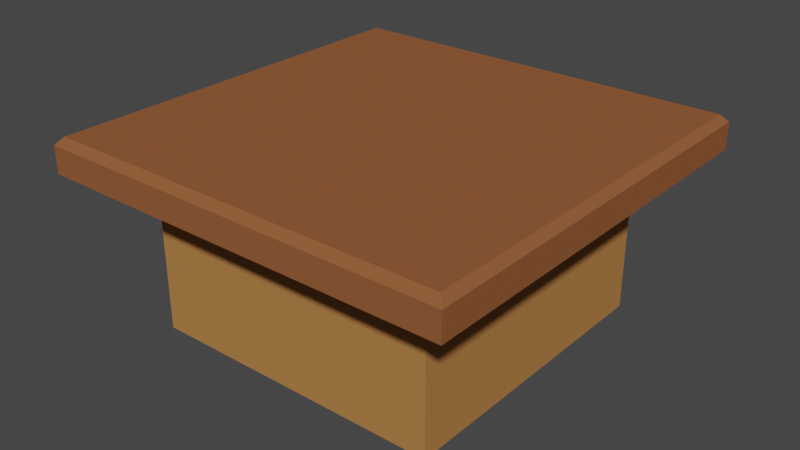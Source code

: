# Source: table1.blend  (saved by Blender 3.3.6; exported with 4.5.12 LTS)
import bpy
from mathutils import Matrix  # noqa: F401  (used for matrix-valued properties, if any)

bpy.ops.wm.read_factory_settings(use_empty=True)
scene = bpy.context.scene
scene.name = 'Scene'

# ---- collections
col_collection = bpy.data.collections.new('Collection'); scene.collection.children.link(col_collection)

# ---- materials (node trees are filled in below, after node groups)
mat_table1_tabletopmat = bpy.data.materials.new('Table1_tabletopMat')
mat_table1_tabletopmat.alpha_threshold = 0.0
mat_table1_tabletopmat.use_transparent_shadow = False
mat_table1_tabletopmat.roughness = 0.5
mat_table1_tabletopmat.line_color = (0.0, 0.0, 0.0, 1.0)
mat_table1_bodymat = bpy.data.materials.new('Table1_bodyMat')
mat_table1_bodymat.use_transparent_shadow = False

# ---- material node trees
mat_table1_tabletopmat.use_nodes = True; mat_table1_tabletopmat.node_tree.nodes.clear()
_N = mat_table1_tabletopmat.node_tree.nodes; _L = mat_table1_tabletopmat.node_tree.links
n0 = _N.new('ShaderNodeOutputMaterial'); n0.name = 'Material Output'; n0.location = (300, 300)
n1 = _N.new('ShaderNodeBsdfPrincipled'); n1.name = 'Principled BSDF'; n1.location = (10, 300)
n1.distribution = 'GGX'
n1.subsurface_method = 'RANDOM_WALK_SKIN'
n1.inputs[0].default_value = (0.281, 0.102, 0.04038, 1.0)
n1.inputs[2].default_value = 1.0
n1.inputs[3].default_value = 0.0
n1.inputs[11].default_value = 1.01
n1.inputs[13].default_value = 0.0
n1.inputs[20].default_value = 0.0
n1.inputs[27].default_value = (0.0, 0.0, 0.0, 1.0)
n1.inputs[28].default_value = 1.0
_L.new(n1.outputs[0], n0.inputs[0])
n0.is_active_output = True
mat_table1_bodymat.use_nodes = True; mat_table1_bodymat.node_tree.nodes.clear()
_N = mat_table1_bodymat.node_tree.nodes; _L = mat_table1_bodymat.node_tree.links
n0 = _N.new('ShaderNodeBsdfPrincipled'); n0.name = 'Principled BSDF'; n0.location = (10, 300)
n0.distribution = 'GGX'
n0.subsurface_method = 'RANDOM_WALK_SKIN'
n0.inputs[0].default_value = (0.448, 0.2022, 0.06468, 1.0)
n0.inputs[2].default_value = 1.0
n0.inputs[3].default_value = 0.0
n0.inputs[11].default_value = 1.01
n0.inputs[13].default_value = 0.0
n0.inputs[20].default_value = 0.0
n0.inputs[27].default_value = (0.0, 0.0, 0.0, 1.0)
n0.inputs[28].default_value = 1.0
n1 = _N.new('ShaderNodeOutputMaterial'); n1.name = 'Material Output'; n1.location = (300, 300)
_L.new(n0.outputs[0], n1.inputs[0])
n1.is_active_output = True

# ---- world
world_world = bpy.data.worlds.new('World'); scene.world = world_world
world_world.use_nodes = True; world_world.node_tree.nodes.clear()
_N = world_world.node_tree.nodes; _L = world_world.node_tree.links
n0 = _N.new('ShaderNodeOutputWorld'); n0.name = 'World Output'; n0.location = (300, 300)
n1 = _N.new('ShaderNodeBackground'); n1.name = 'Background'; n1.location = (10, 300)
n1.inputs[0].default_value = (0.05088, 0.05088, 0.05088, 1.0)
_L.new(n1.outputs[0], n0.inputs[0])
n0.is_active_output = True
world_world.color = (0.05088, 0.05088, 0.05088)
world_world.use_sun_shadow = False
world_world.sun_shadow_jitter_overblur = 0.0

# ---- meshes
me_cube = bpy.data.meshes.new('Cube')
me_cube.from_pydata([(0.75, 0.75, 0.8), (0.75, 0.75, 0.0), (0.75, -0.75, 0.8), (0.75, -0.75, 0.0), (-0.75, 0.75, 0.8), (-0.75, 0.75, 0.0), (-0.75, -0.75, 0.8), (-0.75, -0.75, 0.0), (1.043, -1.043, 0.8), (-1.043, -1.043, 0.8), (1.043, 1.043, 0.8), (-1.043, 1.043, 0.8), (1.043, -1.043, 0.9349), (-1.043, -1.043, 0.9349), (1.043, 1.043, 0.9349), (-1.043, 1.043, 0.9349), (1.009, -1.009, 0.972), (-1.009, -1.009, 0.972), (1.009, 1.009, 0.972), (-1.009, 1.009, 0.972)], [], [(4, 6, 9, 11), (3, 2, 6, 7), (7, 6, 4, 5), (5, 1, 3, 7), (1, 0, 2, 3), (5, 4, 0, 1), (10, 11, 15, 14), (2, 0, 10, 8), (0, 4, 11, 10), (6, 2, 8, 9), (15, 13, 17, 19), (8, 10, 14, 12), (11, 9, 13, 15), (9, 8, 12, 13), (18, 19, 17, 16), (13, 12, 16, 17), (14, 15, 19, 18), (12, 14, 18, 16)])
me_cube.polygons.foreach_set('material_index', [0, 1, 1, 0, 1, 1, 0, 0, 0, 0, 0, 0, 0, 0, 0, 0, 0, 0])
_uv = me_cube.uv_layers.new(name='UVMap')
_uv.uv.foreach_set('vector', [0.625, 0.25, 0.625, 0.0, 0.625, 0.0, 0.625, 0.25, 0.375, 0.75, 0.625, 0.75, 0.625, 1.0, 0.375, 1.0, 0.375, 0.0, 0.625, 0.0, 0.625, 0.25, 0.375, 0.25, 0.125, 0.5, 0.375, 0.5, 0.375, 0.75, 0.125, 0.75, 0.375, 0.5, 0.625, 0.5, 0.625, 0.75, 0.375, 0.75, 0.375, 0.25, 0.625, 0.25, 0.625, 0.5, 0.375, 0.5, 0.625, 0.5, 0.625, 0.25, 0.625, 0.25, 0.625, 0.5, 0.625, 0.75, 0.625, 0.5, 0.625, 0.5, 0.625, 0.75, 0.625, 0.5, 0.625, 0.25, 0.625, 0.25, 0.625, 0.5, 0.625, 1.0, 0.625, 0.75, 0.625, 0.75, 0.625, 1.0, 0.625, 0.25, 0.625, 0.0, 0.625, 0.0, 0.625, 0.25, 0.625, 0.75, 0.625, 0.5, 0.625, 0.5, 0.625, 0.75, 0.625, 0.25, 0.625, 0.0, 0.625, 0.0, 0.625, 0.25, 0.625, 1.0, 0.625, 0.75, 0.625, 0.75, 0.625, 1.0, 0.625, 0.5, 0.875, 0.5, 0.875, 0.75, 0.625, 0.75, 0.625, 1.0, 0.625, 0.75, 0.625, 0.75, 0.625, 1.0, 0.625, 0.5, 0.625, 0.25, 0.625, 0.25, 0.625, 0.5, 0.625, 0.75, 0.625, 0.5, 0.625, 0.5, 0.625, 0.75])
me_cube.materials.append(mat_table1_tabletopmat)
me_cube.materials.append(mat_table1_bodymat)
me_cube.use_mirror_vertex_groups = False
me_cube.update()

# ---- objects
ob_table1 = bpy.data.objects.new('Table1', me_cube)

# ---- transforms, parenting, visibility, modifiers, constraints
ob_table1.location = (0.0, 0.0, 0.0)
ob_table1.lock_rotations_4d = False
ob_table1.empty_display_type = 'ARROWS'
ob_table1.lineart.crease_threshold = 0.0

# ---- collection membership
col_collection.objects.link(ob_table1)

# ---- scene / render settings (as saved in the file)
scene.frame_start = 1; scene.frame_end = 250; scene.frame_set(1)
scene.render.engine = 'BLENDER_EEVEE_NEXT'
scene.cycles.sampling_pattern = 'TABULATED_SOBOL'
scene.cycles.use_light_tree = False
scene.view_settings.view_transform = 'Filmic'
bpy.context.view_layer.update()

# ---- added for rendering (the .blend has no active camera and no usable light): camera, sun
cam_auto = bpy.data.cameras.new('AutoCamera')
cam_auto.lens = 50.0
cam_auto.sensor_width = 36.0
cam_auto.clip_end = 1000.0
ob_auto_camera = bpy.data.objects.new('AutoCamera', cam_auto)
scene.collection.objects.link(ob_auto_camera)
ob_auto_camera.location = (2.87265, -3.44718, 2.7841)
ob_auto_camera.rotation_euler = (1.09748, -7.21219e-08, 0.694738)
scene.camera = ob_auto_camera
light_auto_sun = bpy.data.lights.new('AutoSun', 'SUN')
light_auto_sun.energy = 3.0
light_auto_sun.angle = 0.0523599
ob_auto_sun = bpy.data.objects.new('AutoSun', light_auto_sun)
scene.collection.objects.link(ob_auto_sun)
ob_auto_sun.rotation_euler = (0.872665, 0.174533, 0.523599)
bpy.context.view_layer.update()
